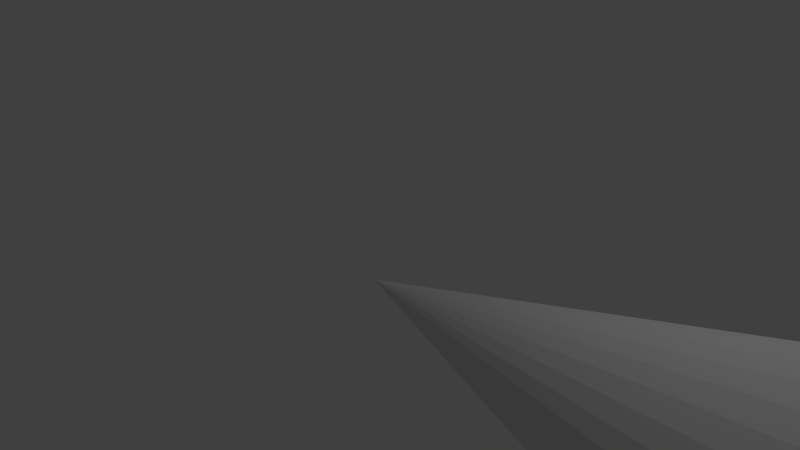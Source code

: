 # Source: cone.blend  (saved by Blender 2.71.0; exported with 4.5.12 LTS)
import bpy
from mathutils import Matrix  # noqa: F401  (used for matrix-valued properties, if any)

bpy.ops.wm.read_factory_settings(use_empty=True)
scene = bpy.context.scene
scene.name = 'Scene'

# ---- collections
col_collection_1 = bpy.data.collections.new('Collection 1'); scene.collection.children.link(col_collection_1)

# ---- world
world_world = bpy.data.worlds.new('World'); scene.world = world_world
world_world.color = (0.05088, 0.05088, 0.05088)
world_world.use_sun_shadow = False
world_world.sun_shadow_jitter_overblur = 0.0
world_world.cycles.sampling_method = 'MANUAL'
world_world.cycles.sample_map_resolution = 256

# ---- cameras
cam_camera = bpy.data.cameras.new('Camera')
cam_camera.clip_end = 100.0
cam_camera.lens = 35.0
cam_camera.sensor_width = 32.0
cam_camera.sensor_height = 18.0
cam_camera.ortho_scale = 7.314
cam_camera.dof.focus_distance = 0.0
cam_camera.dof.aperture_fstop = 128.0

# ---- lights
light_lamp = bpy.data.lights.new('Lamp', 'POINT')
light_lamp.transmission_factor = 0.0
light_lamp.cutoff_distance = 30.0
light_lamp.energy = 100.0
light_lamp.shadow_buffer_clip_start = 1.001
light_lamp.shadow_soft_size = 0.1
light_lamp.shadow_maximum_resolution = 0.006
light_lamp.use_absolute_resolution = True
light_lamp.cycles.use_multiple_importance_sampling = False

# ---- meshes
me_cone_001 = bpy.data.meshes.new('Cone.001')
me_cone_001.from_pydata([(0.0, 1000.0, -1866.0), (195.1, 980.8, -1866.0), (382.7, 923.9, -1866.0), (555.6, 831.5, -1866.0), (707.1, 707.1, -1866.0), (831.5, 555.6, -1866.0), (923.9, 382.7, -1866.0), (980.8, 195.1, -1866.0), (1000.0, 7.55e-05, -1866.0), (0.0, 0.0, 1866.0), (980.8, -195.1, -1866.0), (923.9, -382.7, -1866.0), (831.5, -555.6, -1866.0), (707.1, -707.1, -1866.0), (555.6, -831.5, -1866.0), (382.7, -923.9, -1866.0), (195.1, -980.8, -1866.0), (-0.0003258, -1000.0, -1866.0), (-195.1, -980.8, -1866.0), (-382.7, -923.9, -1866.0), (-555.6, -831.5, -1866.0), (-707.1, -707.1, -1866.0), (-831.5, -555.6, -1866.0), (-923.9, -382.7, -1866.0), (-980.8, -195.1, -1866.0), (-1000.0, 0.0009656, -1866.0), (-980.8, 195.1, -1866.0), (-923.9, 382.7, -1866.0), (-831.5, 555.6, -1866.0), (-707.1, 707.1, -1866.0), (-555.6, 831.5, -1866.0), (-382.7, 923.9, -1866.0), (-195.1, 980.8, -1866.0)], [], [(31, 9, 32), (0, 9, 1), (30, 9, 31), (29, 9, 30), (28, 9, 29), (27, 9, 28), (26, 9, 27), (25, 9, 26), (24, 9, 25), (23, 9, 24), (22, 9, 23), (21, 9, 22), (20, 9, 21), (19, 9, 20), (18, 9, 19), (17, 9, 18), (16, 9, 17), (15, 9, 16), (14, 9, 15), (13, 9, 14), (12, 9, 13), (11, 9, 12), (10, 9, 11), (8, 9, 10), (7, 9, 8), (6, 9, 7), (5, 9, 6), (4, 9, 5), (3, 9, 4), (2, 9, 3), (32, 9, 0), (1, 9, 2), (0, 1, 2, 3, 4, 5, 6, 7, 8, 10, 11, 12, 13, 14, 15, 16, 17, 18, 19, 20, 21, 22, 23, 24, 25, 26, 27, 28, 29, 30, 31, 32)])
me_cone_001.use_remesh_preserve_volume = False
me_cone_001.use_remesh_preserve_attributes = False
me_cone_001.use_mirror_vertex_groups = False
me_cone_001.update()

# ---- objects
ob_cone = bpy.data.objects.new('Cone', me_cone_001)
ob_lamp = bpy.data.objects.new('Lamp', light_lamp)
ob_camera = bpy.data.objects.new('Camera', cam_camera)

# ---- transforms, parenting, visibility, modifiers, constraints
ob_cone.location = (1866.0, 0.0, 0.001221)
ob_cone.rotation_euler = (-0.0, -1.571, 0.0)
ob_cone.lineart.crease_threshold = 0.0
ob_lamp.location = (4.076, 1.005, 5.904)
ob_lamp.rotation_euler = (0.6503, 0.05522, 1.866)
ob_lamp.lock_rotations_4d = False
ob_lamp.empty_display_type = 'ARROWS'
ob_lamp.color = (0.0, 0.0, 0.0, 0.0)
ob_lamp.lineart.crease_threshold = 0.0
ob_camera.location = (7.481, -6.508, 5.344)
ob_camera.rotation_euler = (1.109, 0.01082, 0.8149)
ob_camera.lock_rotations_4d = False
ob_camera.empty_display_type = 'ARROWS'
ob_camera.color = (0.0, 0.0, 0.0, 0.0)
ob_camera.display_type = 'WIRE'
ob_camera.lineart.crease_threshold = 0.0

# ---- collection membership
col_collection_1.objects.link(ob_cone)
col_collection_1.objects.link(ob_lamp)
col_collection_1.objects.link(ob_camera)

# ---- scene / render settings (as saved in the file)
scene.camera = ob_camera
scene.frame_start = 1; scene.frame_end = 250; scene.frame_set(1)
scene.render.engine = 'BLENDER_EEVEE_NEXT'
scene.render.resolution_percentage = 50
scene.render.dither_intensity = 0.0
scene.cycles.use_denoising = False
scene.cycles.samples = 10
scene.cycles.sampling_pattern = 'TABULATED_SOBOL'
scene.cycles.light_sampling_threshold = 0.0
scene.cycles.use_adaptive_sampling = False
scene.cycles.use_light_tree = False
scene.cycles.blur_glossy = 0.0
scene.cycles.volume_bounces = 1
scene.cycles.pixel_filter_type = 'GAUSSIAN'
scene.cycles.sample_clamp_indirect = 0.0
scene.view_settings.view_transform = 'Standard'
bpy.context.view_layer.update()
